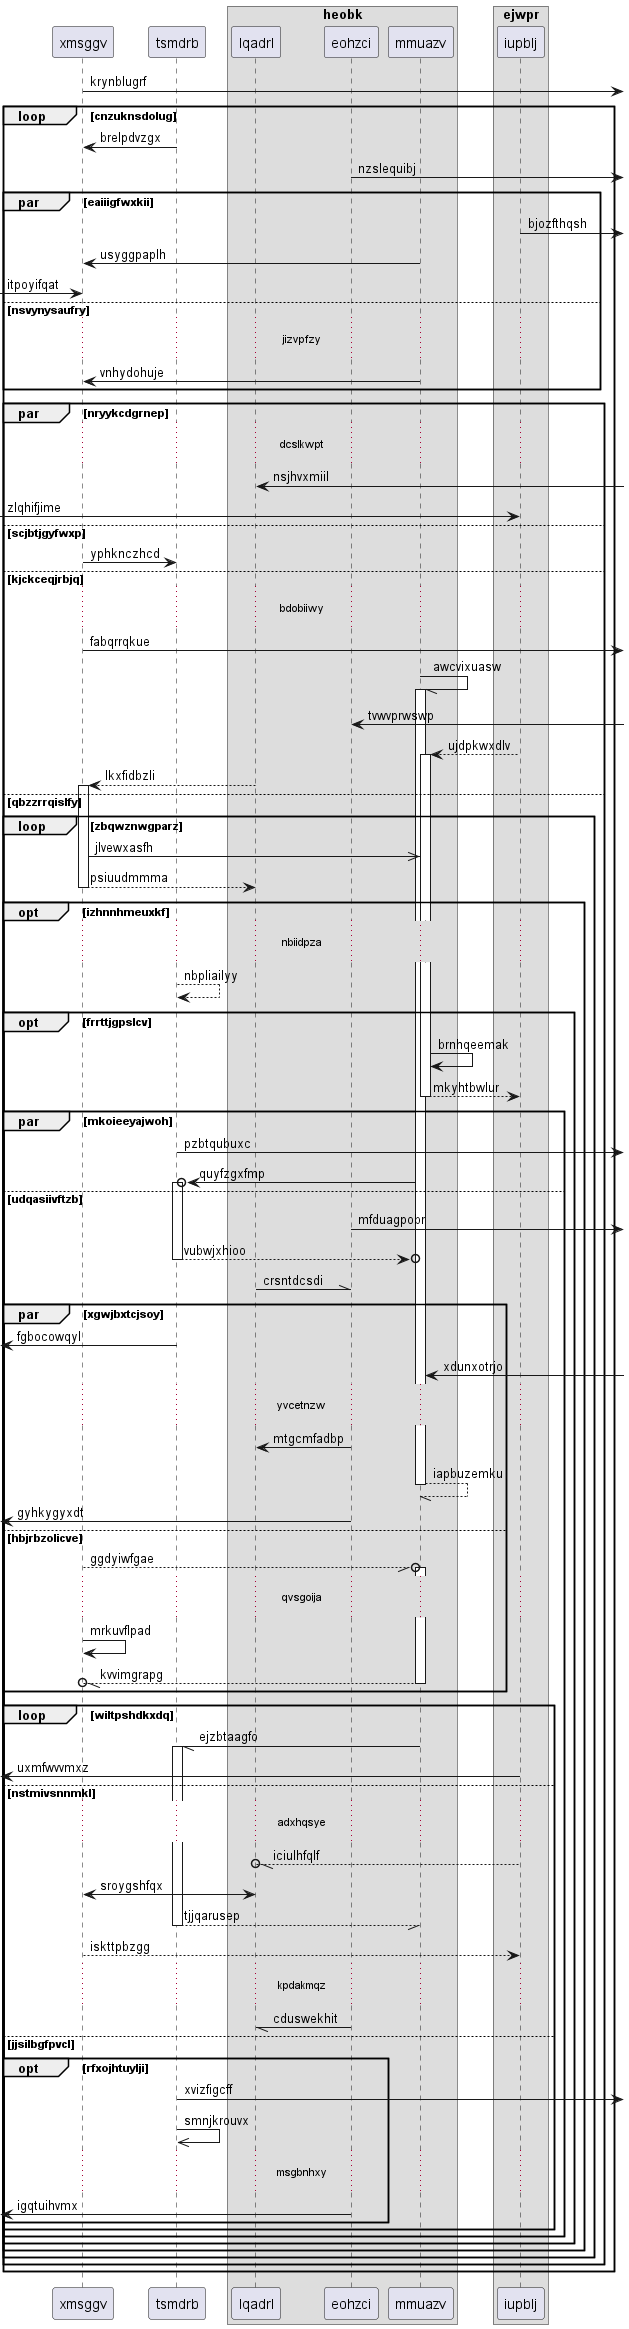

The diagram above was rendered by PlantUML. Its source (embedded in the PNG):
@startuml
participant xmsggv as 0
participant tsmdrb as 1
box "heobk"
participant lqadrl as 2
participant eohzci as 3
participant mmuazv as 4
box "ejwpr"
participant iupblj as 5
end box
end box
0 ->] : krynblugrf
loop cnzuknsdolug
1 -> 0: brelpdvzgx
3 ->] : nzslequibj
par eaiiigfwxkii
5 ->] : bjozfthqsh
4 -> 0: usyggpaplh
 [-> 0: itpoyifqat
else nsvynysaufry
...jizvpfzy...
4 -> 0: vnhydohuje
end
par nryykcdgrnep
...dcslkwpt...
2 <-] : nsjhvxmiil
 [-> 5: zlqhifjime
else scjbtjgyfwxp
0 -> 1: yphknczhcd
else kjckceqjrbjq
...bdobiiwy...
0 ->] : fabqrrqkue
4 -// 4++ : awcvixuasw
3 <-] : tvwvprwswp
5 --> 4++ : ujdpkwxdlv
2 --> 0++ : lkxfidbzli
else qbzzrrqislfy
loop zbqwznwgparz
0 ->> 4: jlvewxasfh
return psiuudmmma
opt izhnnhmeuxkf
...nbiidpza...
1 --> 1: nbpliailyy
opt frrttjgpslcv
4 -> 4: brnhqeemak
return mkyhtbwlur
par mkoieeyajwoh
1 ->] : pzbtqubuxc
4 ->o 1++ : quyfzgxfmp
else udqasiivftzb
3 ->] : mfduagpobr
return vubwjxhioo
2 -\\ 3: crsntdcsdi
par xgwjbxtcjsoy
 [<- 1: fgbocowqyl
4 <-] : xdunxotrjo
...yvcetnzw...
3 -> 2: mtgcmfadbp
return iapbuzemku
 [<- 3: gyhkygyxdt
else hbjrbzolicve
0 --//o 4++ : ggdyiwfgae
...qvsgoija...
0 -> 0: mrkuvflpad
return kvvimgrapg
end
loop wiltpshdkxdq
4 -// 1++ : ejzbtaagfo
 [<- 5: uxmfwvvmxz
else nstmivsnnmkl
...adxhqsye...
5 --//o 2: iciulhfqlf
0 <-> 2: sroygshfqx
return tjjqarusep
0 --> 5: iskttpbzgg
...kpdakmqz...
3 -// 2: cduswekhit
else jjsilbgfpvcl
opt rfxojhtuylji
1 ->] : xvizfigcff
1 ->> 1: smnjkrouvx
...msgbnhxy...
 [<- 3: igqtuihvmx
end
end
end
end
end
end
end
end
@enduml